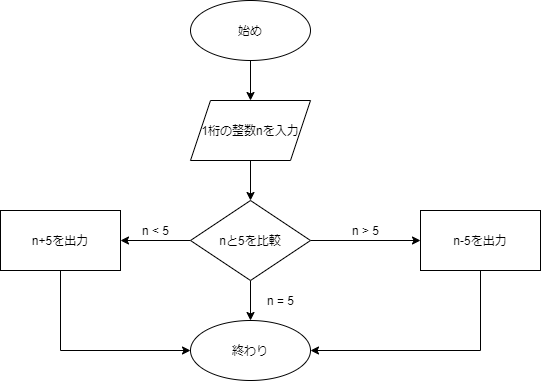

The diagram above was exported from draw.io. Its source (the exported page's mxGraphModel, read from the mxfile embedded in the PNG):
<mxGraphModel dx="1037" dy="500" grid="1" gridSize="10" guides="1" tooltips="1" connect="1" arrows="1" fold="1" page="1" pageScale="1" pageWidth="827" pageHeight="1169" math="0" shadow="0">
  <root>
    <mxCell id="WIyWlLk6GJQsqaUBKTNV-0" />
    <mxCell id="WIyWlLk6GJQsqaUBKTNV-1" parent="WIyWlLk6GJQsqaUBKTNV-0" />
    <mxCell id="KQtcJqCx8AxELL5gW7fy-2" style="edgeStyle=orthogonalEdgeStyle;rounded=0;orthogonalLoop=1;jettySize=auto;html=1;exitX=0.5;exitY=1;exitDx=0;exitDy=0;entryX=0.5;entryY=0;entryDx=0;entryDy=0;" parent="WIyWlLk6GJQsqaUBKTNV-1" target="KQtcJqCx8AxELL5gW7fy-1" edge="1">
      <mxGeometry relative="1" as="geometry">
        <mxPoint x="420" y="100" as="sourcePoint" />
      </mxGeometry>
    </mxCell>
    <mxCell id="KQtcJqCx8AxELL5gW7fy-4" style="edgeStyle=orthogonalEdgeStyle;rounded=0;orthogonalLoop=1;jettySize=auto;html=1;exitX=0.5;exitY=1;exitDx=0;exitDy=0;entryX=0.5;entryY=0;entryDx=0;entryDy=0;" parent="WIyWlLk6GJQsqaUBKTNV-1" source="KQtcJqCx8AxELL5gW7fy-1" target="KQtcJqCx8AxELL5gW7fy-3" edge="1">
      <mxGeometry relative="1" as="geometry" />
    </mxCell>
    <mxCell id="KQtcJqCx8AxELL5gW7fy-1" value="1桁の整数nを入力" style="shape=parallelogram;perimeter=parallelogramPerimeter;whiteSpace=wrap;html=1;fixedSize=1;" parent="WIyWlLk6GJQsqaUBKTNV-1" vertex="1">
      <mxGeometry x="360" y="140" width="120" height="60" as="geometry" />
    </mxCell>
    <mxCell id="KQtcJqCx8AxELL5gW7fy-6" style="edgeStyle=orthogonalEdgeStyle;rounded=0;orthogonalLoop=1;jettySize=auto;html=1;exitX=0.5;exitY=1;exitDx=0;exitDy=0;" parent="WIyWlLk6GJQsqaUBKTNV-1" source="KQtcJqCx8AxELL5gW7fy-3" target="KQtcJqCx8AxELL5gW7fy-5" edge="1">
      <mxGeometry relative="1" as="geometry" />
    </mxCell>
    <mxCell id="KQtcJqCx8AxELL5gW7fy-8" style="edgeStyle=orthogonalEdgeStyle;rounded=0;orthogonalLoop=1;jettySize=auto;html=1;exitX=0;exitY=0.5;exitDx=0;exitDy=0;entryX=1;entryY=0.5;entryDx=0;entryDy=0;" parent="WIyWlLk6GJQsqaUBKTNV-1" source="KQtcJqCx8AxELL5gW7fy-3" target="KQtcJqCx8AxELL5gW7fy-7" edge="1">
      <mxGeometry relative="1" as="geometry" />
    </mxCell>
    <mxCell id="KQtcJqCx8AxELL5gW7fy-12" style="edgeStyle=orthogonalEdgeStyle;rounded=0;orthogonalLoop=1;jettySize=auto;html=1;exitX=1;exitY=0.5;exitDx=0;exitDy=0;entryX=0;entryY=0.5;entryDx=0;entryDy=0;" parent="WIyWlLk6GJQsqaUBKTNV-1" source="KQtcJqCx8AxELL5gW7fy-3" target="KQtcJqCx8AxELL5gW7fy-11" edge="1">
      <mxGeometry relative="1" as="geometry" />
    </mxCell>
    <mxCell id="KQtcJqCx8AxELL5gW7fy-3" value="nと5を比較" style="rhombus;whiteSpace=wrap;html=1;" parent="WIyWlLk6GJQsqaUBKTNV-1" vertex="1">
      <mxGeometry x="360" y="240" width="120" height="80" as="geometry" />
    </mxCell>
    <mxCell id="KQtcJqCx8AxELL5gW7fy-5" value="終わり" style="ellipse;whiteSpace=wrap;html=1;" parent="WIyWlLk6GJQsqaUBKTNV-1" vertex="1">
      <mxGeometry x="360" y="360" width="120" height="60" as="geometry" />
    </mxCell>
    <mxCell id="KQtcJqCx8AxELL5gW7fy-14" style="edgeStyle=orthogonalEdgeStyle;rounded=0;orthogonalLoop=1;jettySize=auto;html=1;exitX=0.5;exitY=1;exitDx=0;exitDy=0;entryX=0;entryY=0.5;entryDx=0;entryDy=0;" parent="WIyWlLk6GJQsqaUBKTNV-1" source="KQtcJqCx8AxELL5gW7fy-7" target="KQtcJqCx8AxELL5gW7fy-5" edge="1">
      <mxGeometry relative="1" as="geometry" />
    </mxCell>
    <mxCell id="KQtcJqCx8AxELL5gW7fy-7" value="n+5を出力" style="rounded=0;whiteSpace=wrap;html=1;" parent="WIyWlLk6GJQsqaUBKTNV-1" vertex="1">
      <mxGeometry x="170" y="250" width="120" height="60" as="geometry" />
    </mxCell>
    <mxCell id="KQtcJqCx8AxELL5gW7fy-9" value="n &amp;lt; 5" style="text;html=1;align=center;verticalAlign=middle;resizable=0;points=[];autosize=1;strokeColor=none;" parent="WIyWlLk6GJQsqaUBKTNV-1" vertex="1">
      <mxGeometry x="305" y="260" width="40" height="20" as="geometry" />
    </mxCell>
    <mxCell id="KQtcJqCx8AxELL5gW7fy-15" style="edgeStyle=orthogonalEdgeStyle;rounded=0;orthogonalLoop=1;jettySize=auto;html=1;exitX=0.5;exitY=1;exitDx=0;exitDy=0;entryX=1;entryY=0.5;entryDx=0;entryDy=0;" parent="WIyWlLk6GJQsqaUBKTNV-1" source="KQtcJqCx8AxELL5gW7fy-11" target="KQtcJqCx8AxELL5gW7fy-5" edge="1">
      <mxGeometry relative="1" as="geometry" />
    </mxCell>
    <mxCell id="KQtcJqCx8AxELL5gW7fy-11" value="n-5を出力" style="rounded=0;whiteSpace=wrap;html=1;" parent="WIyWlLk6GJQsqaUBKTNV-1" vertex="1">
      <mxGeometry x="590" y="250" width="120" height="60" as="geometry" />
    </mxCell>
    <mxCell id="KQtcJqCx8AxELL5gW7fy-13" value="n &amp;gt; 5" style="text;html=1;align=center;verticalAlign=middle;resizable=0;points=[];autosize=1;strokeColor=none;" parent="WIyWlLk6GJQsqaUBKTNV-1" vertex="1">
      <mxGeometry x="515" y="260" width="40" height="20" as="geometry" />
    </mxCell>
    <mxCell id="b11ykrhFXzNxI3lejjbu-0" value="始め" style="ellipse;whiteSpace=wrap;html=1;" parent="WIyWlLk6GJQsqaUBKTNV-1" vertex="1">
      <mxGeometry x="360" y="40" width="120" height="60" as="geometry" />
    </mxCell>
    <mxCell id="b11ykrhFXzNxI3lejjbu-1" value="n = 5" style="text;html=1;align=center;verticalAlign=middle;resizable=0;points=[];autosize=1;strokeColor=none;" parent="WIyWlLk6GJQsqaUBKTNV-1" vertex="1">
      <mxGeometry x="430" y="330" width="40" height="20" as="geometry" />
    </mxCell>
  </root>
</mxGraphModel>